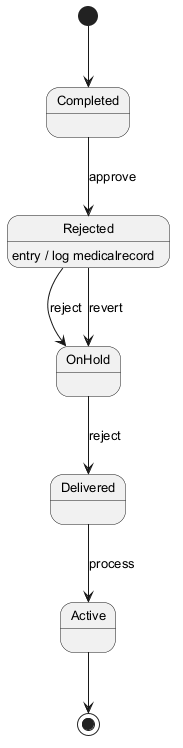

The diagram above was rendered by PlantUML. Its source (embedded in the PNG):
@startuml
skinparam backgroundColor #FFFFFF
skinparam classBackgroundColor #F1F8E9
skinparam classBorderColor #33691E
skinparam defaultFontSize 13
[*] --> Completed
Completed --> Rejected : approve
Rejected --> OnHold : reject
Rejected : entry / log medicalrecord
OnHold --> Delivered : reject
Delivered --> Active : process
Rejected --> OnHold : revert
Active --> [*]
@enduml